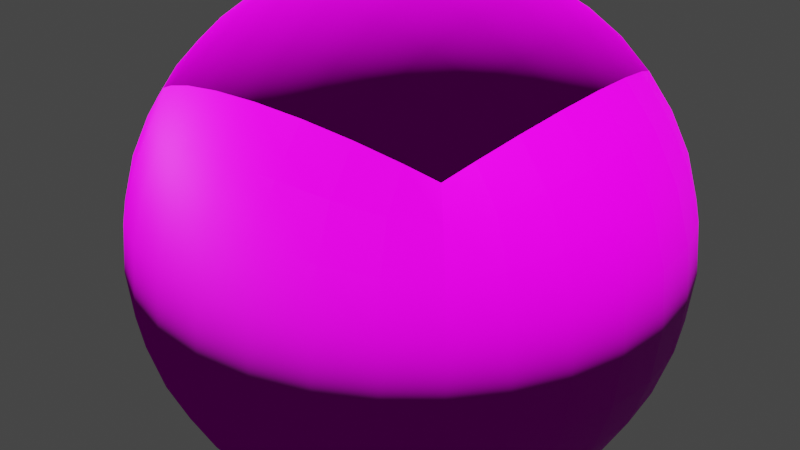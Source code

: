 # Source: asteroid.blend  (saved by Blender 2.90.8; exported with 4.5.12 LTS)
import bpy
from mathutils import Matrix  # noqa: F401  (used for matrix-valued properties, if any)

bpy.ops.wm.read_factory_settings(use_empty=True)
scene = bpy.context.scene
scene.name = 'Scene'

# ---- collections
col_collection = bpy.data.collections.new('Collection'); scene.collection.children.link(col_collection)
col_production = bpy.data.collections.new('Production'); scene.collection.children.link(col_production)

# ---- images (referenced by path relative to the original .blend; pixels are not part of the script)
import os
ASSET_DIR = os.environ.get("B2B_ASSET_DIR", "")  # directory of the original .blend (textures are referenced by path, not embedded)
HERE = os.path.dirname(os.path.abspath(__file__))  # packed textures are extracted next to this script under _unpacked/

def load_image(name, relpath, width, height, colorspace="sRGB"):
    """Load a texture the original file referenced (path relative to the .blend, or extracted next to this script)."""
    p = next((c for c in (os.path.join(HERE, relpath), os.path.join(ASSET_DIR, relpath)) if relpath and os.path.exists(c)), "")
    if p:
        img = bpy.data.images.load(p, check_existing=True)
        img.name = name
    else:  # same state as the original file: an image datablock whose file is absent (Cycles renders it pink)
        img = bpy.data.images.new(name, width, height)
        img.source = "FILE"
        img.filepath = "//" + (relpath or name)
    img.colorspace_settings.name = colorspace
    return img
img_ground_0010_normal_2k_jpg = load_image('ground_0010_normal_2k.jpg', 'asteroid-ground/ground_0010_normal_2k.jpg', 1024, 1024, 'Non-Color')
img_ground_0010_base_color_2k_jpg = load_image('ground_0010_base_color_2k.jpg', 'asteroid-ground/ground_0010_base_color_2k.jpg', 1024, 1024, 'sRGB')

# ---- materials (node trees are filled in below, after node groups)
mat_material_001 = bpy.data.materials.new('Material.001')
mat_material_001.use_transparent_shadow = False

# ---- material node trees
mat_material_001.use_nodes = True; mat_material_001.node_tree.nodes.clear()
_N = mat_material_001.node_tree.nodes; _L = mat_material_001.node_tree.links
n0 = _N.new('ShaderNodeBsdfPrincipled'); n0.name = 'Principled BSDF'; n0.location = (10, 300)
n0.distribution = 'GGX'
n0.subsurface_method = 'BURLEY'
n0.inputs[3].default_value = 1.45
n0.inputs[13].default_value = 0.05227
n0.inputs[27].default_value = (0.0, 0.0, 0.0, 1.0)
n0.inputs[28].default_value = 1.0
n1 = _N.new('ShaderNodeOutputMaterial'); n1.name = 'Material Output'; n1.location = (300, 300)
n2 = _N.new('ShaderNodeNormalMap'); n2.name = 'Normal Map'; n2.location = (-289, -134)
n3 = _N.new('ShaderNodeTexImage'); n3.name = 'Image Texture'; n3.location = (-651, -277)
n3.image = img_ground_0010_normal_2k_jpg
n4 = _N.new('ShaderNodeTexImage'); n4.name = 'Image Texture.001'; n4.location = (-303, 222)
n4.image = img_ground_0010_base_color_2k_jpg
_L.new(n0.outputs[0], n1.inputs[0])
_L.new(n2.outputs[0], n0.inputs[5])
_L.new(n3.outputs[0], n2.inputs[1])
_L.new(n4.outputs[0], n0.inputs[0])
n1.is_active_output = True

# ---- world
world_world = bpy.data.worlds.new('World'); scene.world = world_world
world_world.use_nodes = True; world_world.node_tree.nodes.clear()
_N = world_world.node_tree.nodes; _L = world_world.node_tree.links
n0 = _N.new('ShaderNodeOutputWorld'); n0.name = 'World Output'; n0.location = (300, 300)
n1 = _N.new('ShaderNodeBackground'); n1.name = 'Background'; n1.location = (10, 300)
n1.inputs[0].default_value = (0.05088, 0.05088, 0.05088, 1.0)
_L.new(n1.outputs[0], n0.inputs[0])
n0.is_active_output = True
world_world.color = (0.05088, 0.05088, 0.05088)
world_world.use_sun_shadow = False
world_world.sun_shadow_jitter_overblur = 0.0

# ---- lights
light_sun = bpy.data.lights.new('Sun', 'SUN')
light_sun.transmission_factor = 0.0
light_sun.shadow_soft_size = 0.125

# ---- meshes
me_cube_001 = bpy.data.meshes.new('Cube.001')
me_cube_001.from_pydata([(-1.0, -1.0, -1.0), (-1.0, -1.0, 1.0), (-1.0, 1.0, -1.0), (-1.0, 1.0, 1.0), (1.0, -1.0, -1.0), (1.0, -1.0, 1.0), (1.0, 1.0, -1.0), (1.0, 1.0, 1.0)], [], [(0, 1, 3, 2), (2, 3, 7, 6), (6, 7, 5, 4), (4, 5, 1, 0), (2, 6, 4, 0), (7, 3, 1, 5)])
me_cube_001.polygons.foreach_set('use_smooth', [True] * 6)
_uv = me_cube_001.uv_layers.new(name='UVMap')
_uv.uv.foreach_set('vector', [0.0, 0.0, 1.0, 0.0, 1.0, 1.0, 0.0, 1.0, 0.0, 0.0, 1.0, 0.0, 1.0, 1.0, 0.0, 1.0, 0.0, 0.0, 1.0, 0.0, 1.0, 1.0, 0.0, 1.0, 0.0, 0.0, 1.0, 0.0, 1.0, 1.0, 0.0, 1.0, 1.0, 1.0, 0.0, 1.0, 0.0, 0.0, 1.0, 0.0, 1.0, 1.0, 0.0, 1.0, 0.0, 0.0, 1.0, 0.0])
me_cube_001.materials.append(mat_material_001)
me_cube_001.use_remesh_fix_poles = True
me_cube_001.use_remesh_preserve_attributes = False
me_cube_001.use_mirror_vertex_groups = False
me_cube_001.update()
me_cube_004 = bpy.data.meshes.new('Cube.004')
me_cube_004.from_pydata([(-1.0, -1.0, -1.0), (-1.0, -1.0, 1.0), (-1.0, 1.0, -1.0), (-1.0, 1.0, 1.0), (1.0, -1.0, -1.0), (1.0, -1.0, 1.0), (1.0, 1.0, -1.0), (1.0, 1.0, 1.0)], [], [(0, 1, 3, 2), (2, 3, 7, 6), (6, 7, 5, 4), (4, 5, 1, 0), (2, 6, 4, 0), (7, 3, 1, 5)])
_uv = me_cube_004.uv_layers.new(name='UVMap')
_uv.uv.foreach_set('vector', [0.0, 0.0, 1.0, 0.0, 1.0, 1.0, 0.0, 1.0, 0.0, 0.0, 1.0, 0.0, 1.0, 1.0, 0.0, 1.0, 0.0, 0.0, 1.0, 0.0, 1.0, 1.0, 0.0, 1.0, 0.0, 0.0, 1.0, 0.0, 1.0, 1.0, 0.0, 1.0, 1.0, 1.0, 0.0, 1.0, 0.0, 0.0, 1.0, 0.0, 1.0, 1.0, 0.0, 1.0, 0.0, 0.0, 1.0, 0.0])
me_cube_004.materials.append(None)
me_cube_004.use_remesh_fix_poles = True
me_cube_004.use_remesh_preserve_attributes = False
me_cube_004.use_mirror_vertex_groups = False
me_cube_004.update()
me_cube_003 = bpy.data.meshes.new('Cube.003')
me_cube_003.from_pydata([(-1.0, -1.0, -1.0), (-1.0, -1.0, 1.0), (-1.0, 1.0, -1.0), (-1.0, 1.0, 1.0), (1.0, -1.0, -1.0), (1.0, -1.0, 1.0), (1.0, 1.0, -1.0), (1.0, 1.0, 1.0)], [], [(0, 1, 3, 2), (2, 3, 7, 6), (6, 7, 5, 4), (4, 5, 1, 0), (2, 6, 4, 0), (7, 3, 1, 5)])
me_cube_003.polygons.foreach_set('use_smooth', [True] * 6)
_uv = me_cube_003.uv_layers.new(name='UVMap')
_uv.uv.foreach_set('vector', [0.0, 0.0, 1.0, 0.0, 1.0, 1.0, 0.0, 1.0, 0.0, 0.0, 1.0, 0.0, 1.0, 1.0, 0.0, 1.0, 0.0, 0.0, 1.0, 0.0, 1.0, 1.0, 0.0, 1.0, 0.0, 0.0, 1.0, 0.0, 1.0, 1.0, 0.0, 1.0, 1.0, 1.0, 0.0, 1.0, 0.0, 0.0, 1.0, 0.0, 1.0, 1.0, 0.0, 1.0, 0.0, 0.0, 1.0, 0.0])
me_cube_003.materials.append(mat_material_001)
me_cube_003.use_remesh_fix_poles = True
me_cube_003.use_remesh_preserve_attributes = False
me_cube_003.use_mirror_vertex_groups = False
me_cube_003.update()

# ---- objects
ob_sun = bpy.data.objects.new('Sun', light_sun)
ob_source = bpy.data.objects.new('Source', me_cube_001)
ob_collision = bpy.data.objects.new('collision', me_cube_004)
ob_model = bpy.data.objects.new('model', me_cube_003)

# ---- transforms, parenting, visibility, modifiers, constraints
ob_sun.location = (-0.9476, 4.572, 21.53)
ob_sun.lineart.crease_threshold = 0.0
ob_source.location = (0.0, 0.0, 0.0)
ob_source.scale = (10.0, 10.0, 10.0)
ob_source.lineart.crease_threshold = 0.0
_m = ob_source.modifiers.new('Subdivision', 'SUBSURF')
_m.uv_smooth = 'PRESERVE_CORNERS'
_m.levels = 3
_m.render_levels = 3
_m.show_only_control_edges = False
_m = ob_source.modifiers.new('Cast', 'CAST')
_m.factor = 1.0
_m.radius = 0.996
_m = ob_source.modifiers.new('Displace', 'DISPLACE')
_m.strength = 1.14
ob_collision.location = (0.0, 0.0, 0.0)
ob_collision.scale = (10.0, 10.0, 10.0)
ob_collision.lineart.crease_threshold = 0.0
_m = ob_collision.modifiers.new('Subdivision', 'SUBSURF')
_m.uv_smooth = 'PRESERVE_CORNERS'
_m.levels = 2
_m.show_only_control_edges = False
_m = ob_collision.modifiers.new('Cast', 'CAST')
_m.factor = 1.0
_m.radius = 0.996
_m = ob_collision.modifiers.new('Displace', 'DISPLACE')
_m.strength = 1.14
ob_model.location = (0.0, 0.0, 0.0)
ob_model.scale = (10.0, 10.0, 10.0)
ob_model.lineart.crease_threshold = 0.0
_m = ob_model.modifiers.new('Subdivision', 'SUBSURF')
_m.uv_smooth = 'PRESERVE_CORNERS'
_m.levels = 3
_m.render_levels = 3
_m.show_only_control_edges = False
_m = ob_model.modifiers.new('Cast', 'CAST')
_m.factor = 1.0
_m.radius = 0.996
_m = ob_model.modifiers.new('Displace', 'DISPLACE')
_m.strength = 1.14

# ---- collection membership
scene.collection.objects.link(ob_sun)
col_collection.objects.link(ob_source)
col_collection.objects.link(ob_collision)
col_production.objects.link(ob_model)
def _layer_coll(name, lc=None):
    lc = lc or bpy.context.view_layer.layer_collection
    for c in lc.children:
        if c.name == name: return c
        r = _layer_coll(name, c)
        if r: return r
_layer_coll('Collection').exclude = True

# ---- scene / render settings (as saved in the file)
scene.frame_start = 1; scene.frame_end = 250; scene.frame_set(1)
scene.render.engine = 'BLENDER_EEVEE_NEXT'
scene.cycles.use_denoising = False
scene.cycles.samples = 128
scene.cycles.sampling_pattern = 'TABULATED_SOBOL'
scene.cycles.use_adaptive_sampling = False
scene.cycles.use_light_tree = False
scene.view_settings.view_transform = 'Filmic'
bpy.context.view_layer.update()

# ---- added for rendering (the .blend has no active camera): camera
cam_auto = bpy.data.cameras.new('AutoCamera')
cam_auto.lens = 50.0
cam_auto.sensor_width = 36.0
cam_auto.clip_end = 1000.0
ob_auto_camera = bpy.data.objects.new('AutoCamera', cam_auto)
scene.collection.objects.link(ob_auto_camera)
ob_auto_camera.location = (34.8822, -42.754, 28.7933)
ob_auto_camera.rotation_euler = (1.09748, -7.21219e-08, 0.694738)
scene.camera = ob_auto_camera
bpy.context.view_layer.update()
